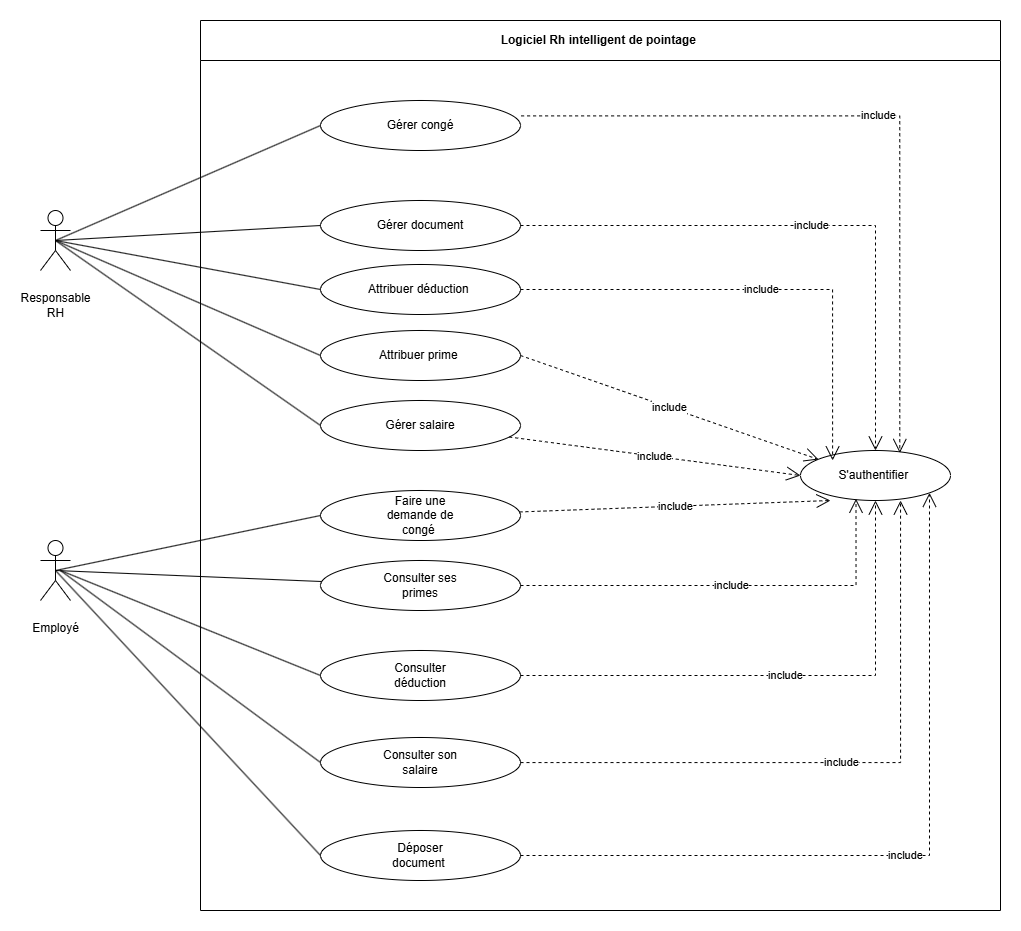

The diagram above was exported from draw.io. Its source (the exported page's mxGraphModel, read from the mxfile embedded in the PNG):
<mxGraphModel dx="2273" dy="795" grid="1" gridSize="10" guides="1" tooltips="1" connect="1" arrows="1" fold="1" page="1" pageScale="1" pageWidth="1169" pageHeight="827" math="0" shadow="0">
  <root>
    <mxCell id="0" />
    <mxCell id="1" parent="0" />
    <mxCell id="uPPTPEw4uphR14Oj715M-1" parent="1" style="swimlane;whiteSpace=wrap;html=1;startSize=40;" value="Logiciel Rh intelligent de pointage&amp;nbsp;" vertex="1">
      <mxGeometry height="890" width="800" x="160" y="40" as="geometry" />
    </mxCell>
    <mxCell id="uPPTPEw4uphR14Oj715M-3" parent="uPPTPEw4uphR14Oj715M-1" style="ellipse;whiteSpace=wrap;html=1;" value="S'authentifier&amp;nbsp;" vertex="1">
      <mxGeometry height="50" width="150" x="600" y="430" as="geometry" />
    </mxCell>
    <mxCell id="uPPTPEw4uphR14Oj715M-4" parent="uPPTPEw4uphR14Oj715M-1" style="ellipse;whiteSpace=wrap;html=1;" value="Gérer&amp;nbsp;congé" vertex="1">
      <mxGeometry height="50" width="200" x="120" y="80" as="geometry" />
    </mxCell>
    <mxCell id="uPPTPEw4uphR14Oj715M-5" parent="uPPTPEw4uphR14Oj715M-1" style="ellipse;whiteSpace=wrap;html=1;" value="Gérer&amp;nbsp;document" vertex="1">
      <mxGeometry height="50" width="200" x="120" y="180" as="geometry" />
    </mxCell>
    <mxCell id="uPPTPEw4uphR14Oj715M-6" parent="uPPTPEw4uphR14Oj715M-1" style="ellipse;whiteSpace=wrap;html=1;" value="Attribuer prime&amp;nbsp;" vertex="1">
      <mxGeometry height="50" width="200" x="120" y="310" as="geometry" />
    </mxCell>
    <mxCell id="uPPTPEw4uphR14Oj715M-7" parent="uPPTPEw4uphR14Oj715M-1" style="ellipse;whiteSpace=wrap;html=1;" value="Gérer&amp;nbsp;salaire" vertex="1">
      <mxGeometry height="50" width="200" x="120" y="380" as="geometry" />
    </mxCell>
    <mxCell id="uPPTPEw4uphR14Oj715M-10" parent="uPPTPEw4uphR14Oj715M-1" style="ellipse;whiteSpace=wrap;html=1;" value="Faire une&lt;br/&gt;demande de&lt;br/&gt;congé&amp;nbsp;" vertex="1">
      <mxGeometry height="50" width="200" x="120" y="470" as="geometry" />
    </mxCell>
    <mxCell id="uPPTPEw4uphR14Oj715M-11" parent="uPPTPEw4uphR14Oj715M-1" style="ellipse;whiteSpace=wrap;html=1;" value="Déposer&lt;br/&gt;document&amp;nbsp;" vertex="1">
      <mxGeometry height="50" width="200" x="120" y="810" as="geometry" />
    </mxCell>
    <mxCell id="uPPTPEw4uphR14Oj715M-19" edge="1" parent="uPPTPEw4uphR14Oj715M-1" source="uPPTPEw4uphR14Oj715M-4" style="endArrow=open;endSize=12;dashed=1;html=1;rounded=0;edgeStyle=orthogonalEdgeStyle;entryX=0.662;entryY=0.049;entryDx=0;entryDy=0;entryPerimeter=0;exitX=1.003;exitY=0.308;exitDx=0;exitDy=0;exitPerimeter=0;" target="uPPTPEw4uphR14Oj715M-3" value="include">
      <mxGeometry relative="1" width="160" as="geometry">
        <mxPoint x="270" y="100" as="sourcePoint" />
        <mxPoint x="430" y="100" as="targetPoint" />
      </mxGeometry>
    </mxCell>
    <mxCell id="uPPTPEw4uphR14Oj715M-20" edge="1" parent="uPPTPEw4uphR14Oj715M-1" source="uPPTPEw4uphR14Oj715M-5" style="endArrow=open;endSize=12;dashed=1;html=1;rounded=0;exitX=1;exitY=0.5;exitDx=0;exitDy=0;entryX=0.5;entryY=0;entryDx=0;entryDy=0;edgeStyle=orthogonalEdgeStyle;" target="uPPTPEw4uphR14Oj715M-3" value="include">
      <mxGeometry relative="1" width="160" as="geometry">
        <mxPoint x="260" y="260" as="sourcePoint" />
        <mxPoint x="420" y="260" as="targetPoint" />
      </mxGeometry>
    </mxCell>
    <mxCell id="uPPTPEw4uphR14Oj715M-21" edge="1" parent="uPPTPEw4uphR14Oj715M-1" source="uPPTPEw4uphR14Oj715M-6" style="endArrow=open;endSize=12;dashed=1;html=1;rounded=0;exitX=1;exitY=0.5;exitDx=0;exitDy=0;" value="include">
      <mxGeometry relative="1" width="160" as="geometry">
        <mxPoint x="270" y="320" as="sourcePoint" />
        <mxPoint x="618" y="439" as="targetPoint" />
      </mxGeometry>
    </mxCell>
    <mxCell id="uPPTPEw4uphR14Oj715M-22" edge="1" parent="uPPTPEw4uphR14Oj715M-1" source="uPPTPEw4uphR14Oj715M-7" style="endArrow=open;endSize=12;dashed=1;html=1;rounded=0;entryX=0;entryY=0.5;entryDx=0;entryDy=0;" target="uPPTPEw4uphR14Oj715M-3" value="include">
      <mxGeometry relative="1" width="160" as="geometry">
        <mxPoint x="270" y="400" as="sourcePoint" />
        <mxPoint x="603" y="465" as="targetPoint" />
      </mxGeometry>
    </mxCell>
    <mxCell id="uPPTPEw4uphR14Oj715M-23" edge="1" parent="uPPTPEw4uphR14Oj715M-1" source="uPPTPEw4uphR14Oj715M-10" style="endArrow=open;endSize=12;dashed=1;html=1;rounded=0;entryX=0.2;entryY=1;entryDx=0;entryDy=0;entryPerimeter=0;" target="uPPTPEw4uphR14Oj715M-3" value="include">
      <mxGeometry relative="1" width="160" as="geometry">
        <mxPoint x="270" y="500" as="sourcePoint" />
        <mxPoint x="430" y="500" as="targetPoint" />
      </mxGeometry>
    </mxCell>
    <mxCell id="uPPTPEw4uphR14Oj715M-25" edge="1" parent="uPPTPEw4uphR14Oj715M-1" source="uPPTPEw4uphR14Oj715M-11" style="endArrow=open;endSize=12;dashed=1;html=1;rounded=0;entryX=1;entryY=1;entryDx=0;entryDy=0;edgeStyle=orthogonalEdgeStyle;exitX=1;exitY=0.5;exitDx=0;exitDy=0;" target="uPPTPEw4uphR14Oj715M-3" value="include">
      <mxGeometry relative="1" width="160" as="geometry">
        <mxPoint x="270" y="710" as="sourcePoint" />
        <mxPoint x="430" y="710" as="targetPoint" />
      </mxGeometry>
    </mxCell>
    <mxCell id="LPrdxWOvtVQ36O97sMr1-1" parent="uPPTPEw4uphR14Oj715M-1" style="ellipse;whiteSpace=wrap;html=1;" value="Attribuer&amp;nbsp;déduction&amp;nbsp;" vertex="1">
      <mxGeometry height="50" width="200" x="120" y="244" as="geometry" />
    </mxCell>
    <mxCell id="LPrdxWOvtVQ36O97sMr1-2" parent="uPPTPEw4uphR14Oj715M-1" style="ellipse;whiteSpace=wrap;html=1;" value="Consulter ses&lt;br/&gt;primes" vertex="1">
      <mxGeometry height="50" width="200" x="120" y="540" as="geometry" />
    </mxCell>
    <mxCell id="LPrdxWOvtVQ36O97sMr1-3" parent="uPPTPEw4uphR14Oj715M-1" style="ellipse;whiteSpace=wrap;html=1;" value="Consulter&lt;br/&gt;déduction" vertex="1">
      <mxGeometry height="50" width="200" x="120" y="630" as="geometry" />
    </mxCell>
    <mxCell id="LPrdxWOvtVQ36O97sMr1-4" parent="uPPTPEw4uphR14Oj715M-1" style="ellipse;whiteSpace=wrap;html=1;" value="Consulter son&lt;br/&gt;salaire" vertex="1">
      <mxGeometry height="50" width="200" x="120" y="717" as="geometry" />
    </mxCell>
    <mxCell id="LPrdxWOvtVQ36O97sMr1-7" edge="1" parent="uPPTPEw4uphR14Oj715M-1" source="LPrdxWOvtVQ36O97sMr1-1" style="endArrow=open;endSize=12;dashed=1;html=1;rounded=0;entryX=0.214;entryY=0.199;entryDx=0;entryDy=0;entryPerimeter=0;edgeStyle=orthogonalEdgeStyle;" target="uPPTPEw4uphR14Oj715M-3" value="include">
      <mxGeometry relative="1" width="160" as="geometry">
        <mxPoint x="310" y="240" as="sourcePoint" />
        <mxPoint x="686" y="468" as="targetPoint" />
      </mxGeometry>
    </mxCell>
    <mxCell id="LPrdxWOvtVQ36O97sMr1-8" edge="1" parent="uPPTPEw4uphR14Oj715M-1" source="LPrdxWOvtVQ36O97sMr1-2" style="endArrow=open;endSize=12;dashed=1;html=1;rounded=0;entryX=0.37;entryY=0.967;entryDx=0;entryDy=0;entryPerimeter=0;exitX=1;exitY=0.5;exitDx=0;exitDy=0;edgeStyle=orthogonalEdgeStyle;" target="uPPTPEw4uphR14Oj715M-3" value="include">
      <mxGeometry relative="1" width="160" as="geometry">
        <mxPoint x="374" y="515" as="sourcePoint" />
        <mxPoint x="754" y="502" as="targetPoint" />
      </mxGeometry>
    </mxCell>
    <mxCell id="LPrdxWOvtVQ36O97sMr1-9" edge="1" parent="uPPTPEw4uphR14Oj715M-1" source="LPrdxWOvtVQ36O97sMr1-3" style="endArrow=open;endSize=12;dashed=1;html=1;rounded=0;entryX=0.5;entryY=1;entryDx=0;entryDy=0;exitX=1;exitY=0.5;exitDx=0;exitDy=0;edgeStyle=orthogonalEdgeStyle;" target="uPPTPEw4uphR14Oj715M-3" value="include">
      <mxGeometry relative="1" width="160" as="geometry">
        <mxPoint x="365" y="667" as="sourcePoint" />
        <mxPoint x="776" y="570" as="targetPoint" />
      </mxGeometry>
    </mxCell>
    <mxCell id="LPrdxWOvtVQ36O97sMr1-10" edge="1" parent="uPPTPEw4uphR14Oj715M-1" source="LPrdxWOvtVQ36O97sMr1-4" style="endArrow=open;endSize=12;dashed=1;html=1;rounded=0;entryX=0.667;entryY=1;entryDx=0;entryDy=0;edgeStyle=orthogonalEdgeStyle;entryPerimeter=0;" target="uPPTPEw4uphR14Oj715M-3" value="include">
      <mxGeometry relative="1" width="160" as="geometry">
        <mxPoint x="330" y="845" as="sourcePoint" />
        <mxPoint x="765" y="660" as="targetPoint" />
      </mxGeometry>
    </mxCell>
    <mxCell id="uPPTPEw4uphR14Oj715M-2" parent="1" style="shape=umlActor;verticalLabelPosition=bottom;verticalAlign=top;html=1;outlineConnect=0;" value="&#10;Responsable&#10;RH&#10;&#10;" vertex="1">
      <mxGeometry height="60" width="30" y="230" as="geometry" />
    </mxCell>
    <mxCell id="uPPTPEw4uphR14Oj715M-8" parent="1" style="shape=umlActor;verticalLabelPosition=bottom;verticalAlign=top;html=1;outlineConnect=0;" value="&#10;Employé&#10;&#10;&#10;" vertex="1">
      <mxGeometry height="60" width="30" y="560" as="geometry" />
    </mxCell>
    <mxCell id="uPPTPEw4uphR14Oj715M-12" edge="1" parent="1" source="uPPTPEw4uphR14Oj715M-2" style="endArrow=none;html=1;rounded=0;entryX=0;entryY=0.5;entryDx=0;entryDy=0;exitX=0.5;exitY=0.5;exitDx=0;exitDy=0;exitPerimeter=0;" target="uPPTPEw4uphR14Oj715M-4" value="">
      <mxGeometry height="50" relative="1" width="50" as="geometry">
        <mxPoint x="70" y="170" as="sourcePoint" />
        <mxPoint x="120" y="120" as="targetPoint" />
      </mxGeometry>
    </mxCell>
    <mxCell id="uPPTPEw4uphR14Oj715M-13" edge="1" parent="1" source="uPPTPEw4uphR14Oj715M-2" style="endArrow=none;html=1;rounded=0;entryX=0;entryY=0.5;entryDx=0;entryDy=0;exitX=0.5;exitY=0.5;exitDx=0;exitDy=0;exitPerimeter=0;" target="uPPTPEw4uphR14Oj715M-5" value="">
      <mxGeometry height="50" relative="1" width="50" as="geometry">
        <mxPoint x="10" y="320" as="sourcePoint" />
        <mxPoint x="60" y="270" as="targetPoint" />
      </mxGeometry>
    </mxCell>
    <mxCell id="uPPTPEw4uphR14Oj715M-14" edge="1" parent="1" source="uPPTPEw4uphR14Oj715M-2" style="endArrow=none;html=1;rounded=0;entryX=0;entryY=0.5;entryDx=0;entryDy=0;exitX=0.5;exitY=0.5;exitDx=0;exitDy=0;exitPerimeter=0;" target="uPPTPEw4uphR14Oj715M-6" value="">
      <mxGeometry height="50" relative="1" width="50" as="geometry">
        <mxPoint x="60" y="350" as="sourcePoint" />
        <mxPoint x="110" y="300" as="targetPoint" />
      </mxGeometry>
    </mxCell>
    <mxCell id="uPPTPEw4uphR14Oj715M-15" edge="1" parent="1" source="uPPTPEw4uphR14Oj715M-2" style="endArrow=none;html=1;rounded=0;entryX=0;entryY=0.5;entryDx=0;entryDy=0;exitX=0.5;exitY=0.5;exitDx=0;exitDy=0;exitPerimeter=0;" target="uPPTPEw4uphR14Oj715M-7" value="">
      <mxGeometry height="50" relative="1" width="50" as="geometry">
        <mxPoint y="440" as="sourcePoint" />
        <mxPoint x="50" y="390" as="targetPoint" />
      </mxGeometry>
    </mxCell>
    <mxCell id="uPPTPEw4uphR14Oj715M-17" edge="1" parent="1" source="uPPTPEw4uphR14Oj715M-8" style="endArrow=none;html=1;rounded=0;entryX=0;entryY=0.5;entryDx=0;entryDy=0;exitX=0.5;exitY=0.5;exitDx=0;exitDy=0;exitPerimeter=0;" target="uPPTPEw4uphR14Oj715M-10" value="">
      <mxGeometry height="50" relative="1" width="50" as="geometry">
        <mxPoint x="10" y="660" as="sourcePoint" />
        <mxPoint x="60" y="610" as="targetPoint" />
      </mxGeometry>
    </mxCell>
    <mxCell id="uPPTPEw4uphR14Oj715M-18" edge="1" parent="1" source="uPPTPEw4uphR14Oj715M-8" style="endArrow=none;html=1;rounded=0;entryX=0;entryY=0.5;entryDx=0;entryDy=0;exitX=0.5;exitY=0.5;exitDx=0;exitDy=0;exitPerimeter=0;" target="uPPTPEw4uphR14Oj715M-11" value="">
      <mxGeometry height="50" relative="1" width="50" as="geometry">
        <mxPoint x="20" y="590" as="sourcePoint" />
        <mxPoint x="30" y="690" as="targetPoint" />
      </mxGeometry>
    </mxCell>
    <mxCell id="LPrdxWOvtVQ36O97sMr1-5" edge="1" parent="1" source="uPPTPEw4uphR14Oj715M-2" style="endArrow=none;html=1;rounded=0;entryX=0;entryY=0.5;entryDx=0;entryDy=0;exitX=0.5;exitY=0.5;exitDx=0;exitDy=0;exitPerimeter=0;" target="LPrdxWOvtVQ36O97sMr1-1" value="">
      <mxGeometry height="50" relative="1" width="50" as="geometry">
        <mxPoint x="10" y="340" as="sourcePoint" />
        <mxPoint x="60" y="290" as="targetPoint" />
      </mxGeometry>
    </mxCell>
    <mxCell id="LPrdxWOvtVQ36O97sMr1-11" edge="1" parent="1" source="uPPTPEw4uphR14Oj715M-8" style="endArrow=none;html=1;rounded=0;exitX=0.5;exitY=0.5;exitDx=0;exitDy=0;exitPerimeter=0;" target="LPrdxWOvtVQ36O97sMr1-2" value="">
      <mxGeometry height="50" relative="1" width="50" as="geometry">
        <mxPoint x="20" y="590" as="sourcePoint" />
        <mxPoint x="130" y="480" as="targetPoint" />
      </mxGeometry>
    </mxCell>
    <mxCell id="LPrdxWOvtVQ36O97sMr1-12" edge="1" parent="1" style="endArrow=none;html=1;rounded=0;entryX=0;entryY=0.5;entryDx=0;entryDy=0;" target="LPrdxWOvtVQ36O97sMr1-3" value="">
      <mxGeometry height="50" relative="1" width="50" as="geometry">
        <mxPoint x="20" y="590" as="sourcePoint" />
        <mxPoint x="-10" y="740" as="targetPoint" />
      </mxGeometry>
    </mxCell>
    <mxCell id="LPrdxWOvtVQ36O97sMr1-13" edge="1" parent="1" style="endArrow=none;html=1;rounded=0;entryX=0;entryY=0.5;entryDx=0;entryDy=0;" target="LPrdxWOvtVQ36O97sMr1-4" value="">
      <mxGeometry height="50" relative="1" width="50" as="geometry">
        <mxPoint x="20" y="590" as="sourcePoint" />
        <mxPoint x="60" y="720" as="targetPoint" />
      </mxGeometry>
    </mxCell>
  </root>
</mxGraphModel>